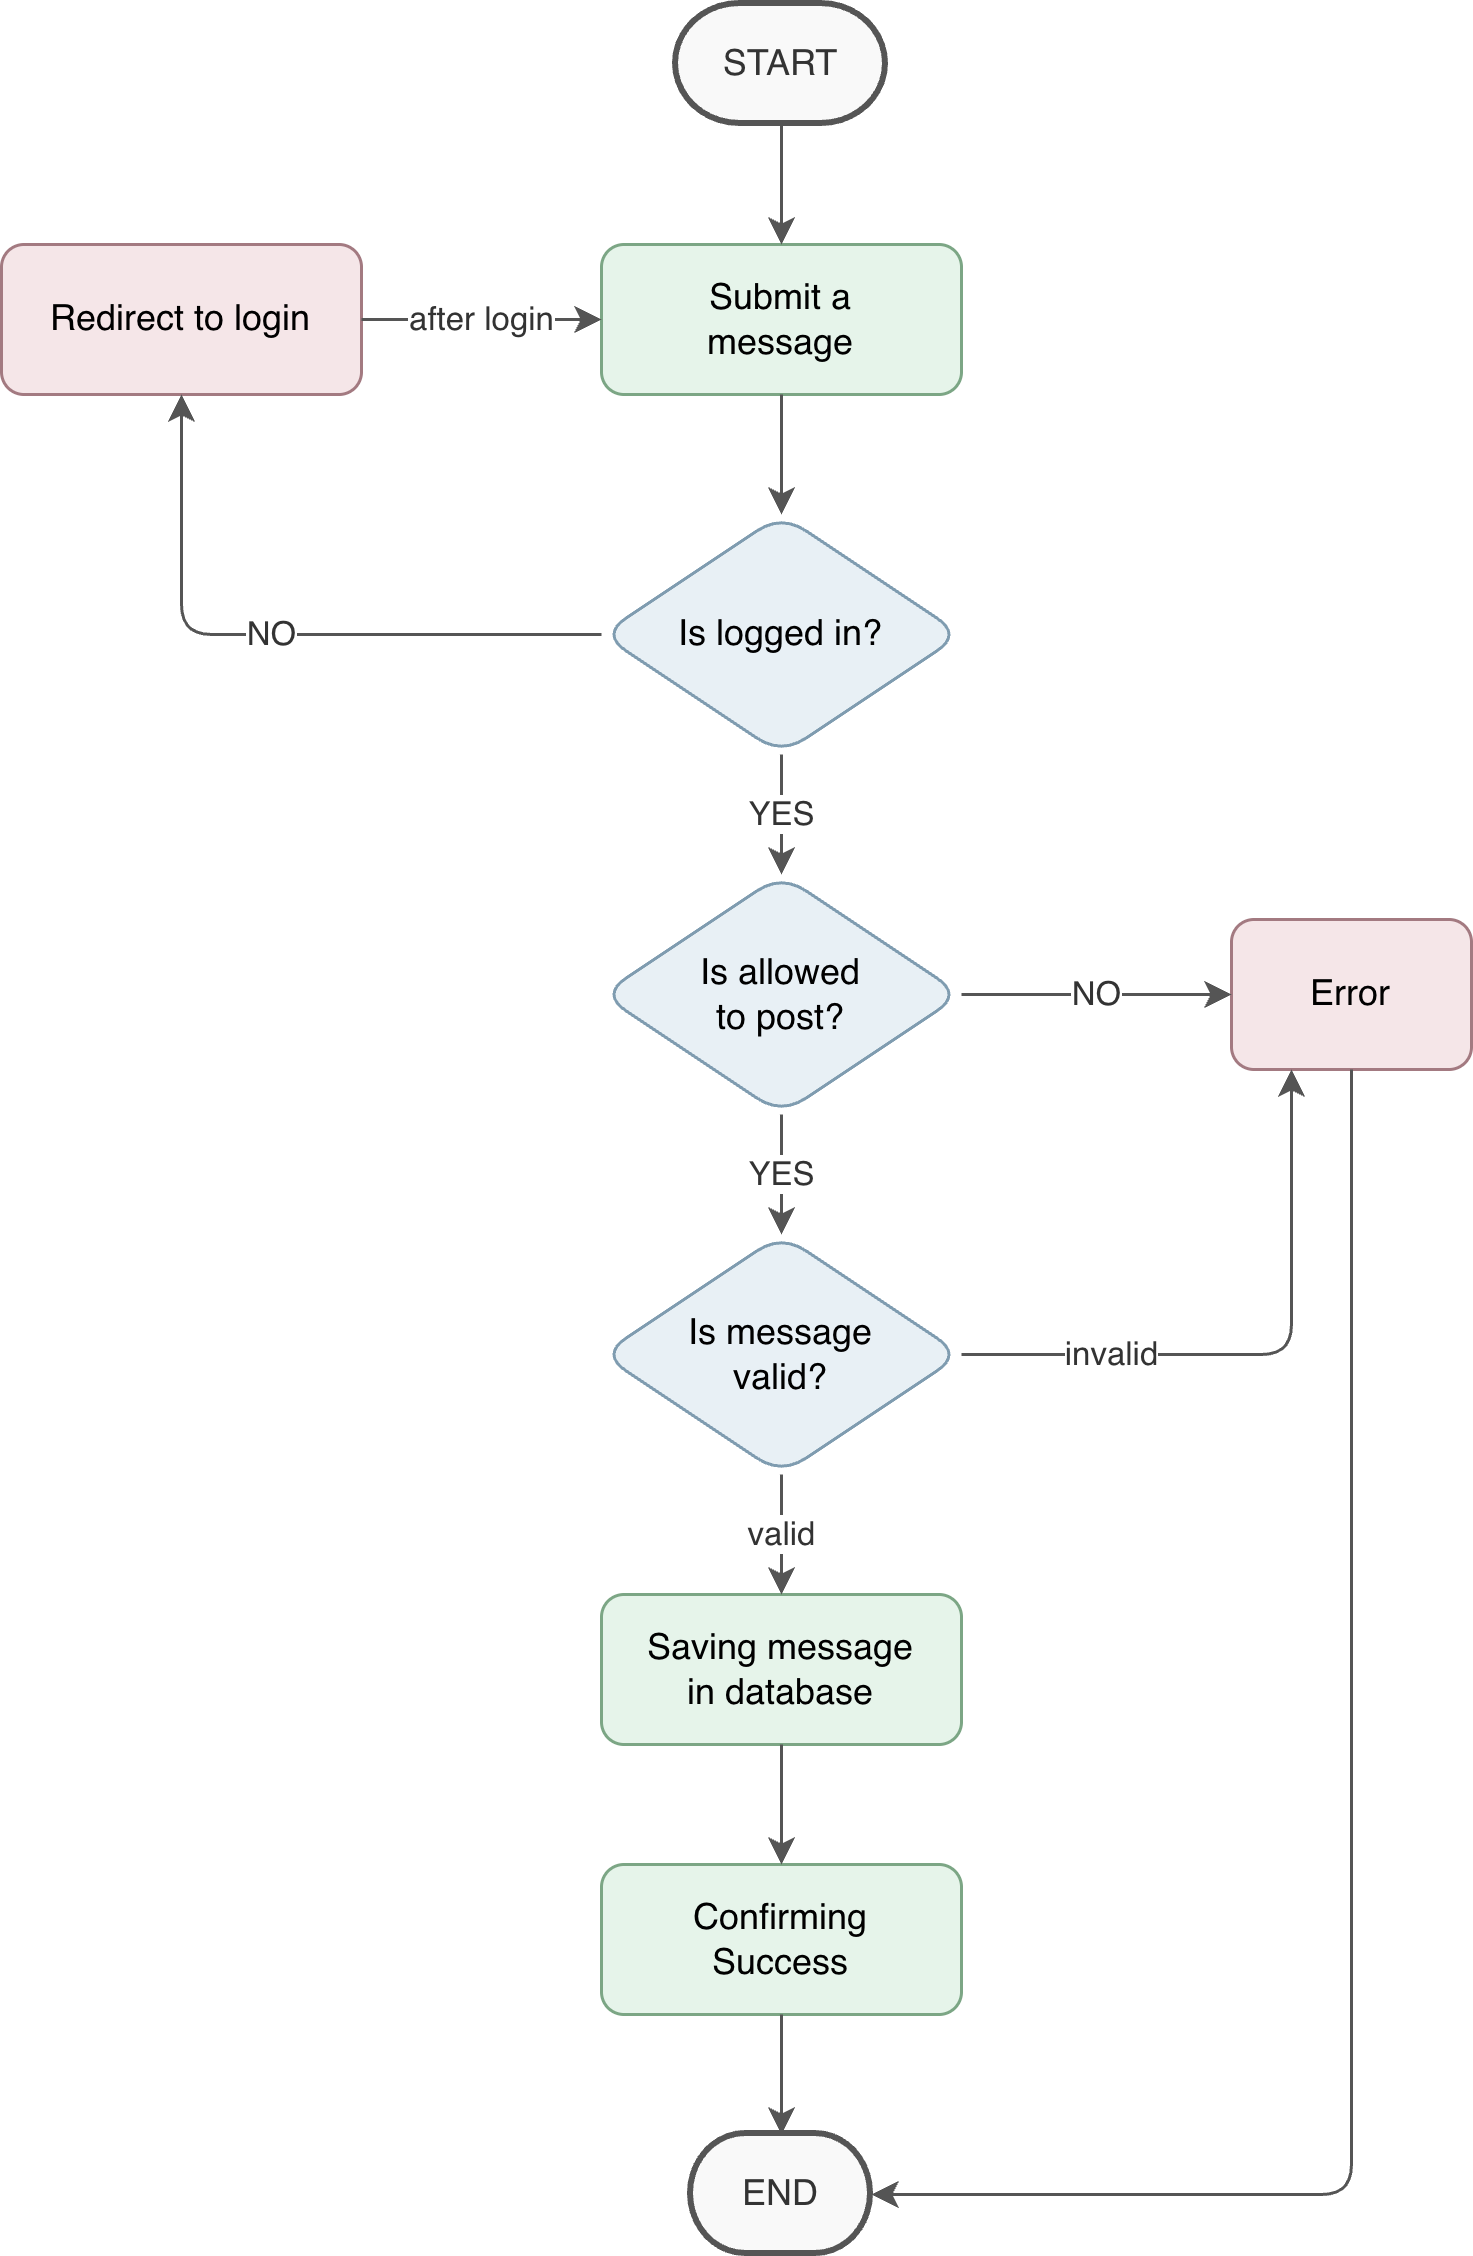

The diagram above was exported from draw.io. Its source (the exported page's mxGraphModel, read from the mxfile embedded in the PNG):
<mxGraphModel dx="1131" dy="1445" grid="1" gridSize="10" guides="1" tooltips="1" connect="1" arrows="1" fold="1" page="1" pageScale="1" pageWidth="1169" pageHeight="827" math="0" shadow="0">
  <root>
    <mxCell id="0" />
    <mxCell id="1" parent="0" />
    <mxCell id="2" parent="1" style="strokeWidth=2;html=1;shape=mxgraph.flowchart.terminator;whiteSpace=wrap;fillColor=#f9f9f9;strokeColor=#555555;fontColor=#333333;rounded=1;" value="START" vertex="1">
      <mxGeometry height="40" width="70" x="335" y="40" as="geometry" />
    </mxCell>
    <mxCell id="3" parent="1" style="rounded=1;whiteSpace=wrap;html=1;fillColor=#E6F4EA;strokeColor=#7CA685;" value="Submit a&#10;message" vertex="1">
      <mxGeometry height="50" width="120" x="310" y="120" as="geometry" />
    </mxCell>
    <mxCell id="4" parent="1" style="rhombus;whiteSpace=wrap;html=1;fillColor=#E8F0F5;strokeColor=#7F9CB0;rounded=1;" value="Is logged in?" vertex="1">
      <mxGeometry height="80" width="120" x="310" y="210" as="geometry" />
    </mxCell>
    <mxCell id="5" parent="1" style="rounded=1;whiteSpace=wrap;html=1;fillColor=#F5E6E8;strokeColor=#A37A81;" value="Redirect to login" vertex="1">
      <mxGeometry height="50" width="120" x="110" y="120" as="geometry" />
    </mxCell>
    <mxCell id="6" parent="1" style="rhombus;whiteSpace=wrap;html=1;fillColor=#E8F0F5;strokeColor=#7F9CB0;rounded=1;" value="Is allowed&#10;to post?" vertex="1">
      <mxGeometry height="80" width="120" x="310" y="330" as="geometry" />
    </mxCell>
    <mxCell id="7" parent="1" style="rhombus;whiteSpace=wrap;html=1;fillColor=#E8F0F5;strokeColor=#7F9CB0;rounded=1;" value="Is message&#10;valid?" vertex="1">
      <mxGeometry height="80" width="120" x="310" y="450" as="geometry" />
    </mxCell>
    <mxCell id="8" parent="1" style="rounded=1;whiteSpace=wrap;html=1;fillColor=#F5E6E8;strokeColor=#A37A81;" value="Error" vertex="1">
      <mxGeometry height="50" width="80" x="520" y="345" as="geometry" />
    </mxCell>
    <mxCell id="9" parent="1" style="rounded=1;whiteSpace=wrap;html=1;fillColor=#E6F4EA;strokeColor=#7CA685;" value="Saving message&#10;in database" vertex="1">
      <mxGeometry height="50" width="120" x="310" y="570" as="geometry" />
    </mxCell>
    <mxCell id="10" parent="1" style="rounded=1;whiteSpace=wrap;html=1;fillColor=#E6F4EA;strokeColor=#7CA685;" value="Confirming&lt;div&gt;Success&lt;/div&gt;" vertex="1">
      <mxGeometry height="50" width="120" x="310" y="660" as="geometry" />
    </mxCell>
    <mxCell id="11" parent="1" style="strokeWidth=2;html=1;shape=mxgraph.flowchart.terminator;whiteSpace=wrap;fillColor=#f9f9f9;strokeColor=#555555;fontColor=#333333;rounded=1;" value="END" vertex="1">
      <mxGeometry height="40" width="60" x="340" y="750" as="geometry" />
    </mxCell>
    <mxCell id="12" edge="1" parent="1" source="2" style="edgeStyle=orthogonalEdgeStyle;rounded=1;orthogonalLoop=1;jettySize=auto;html=1;strokeColor=#555555;" target="3" value="">
      <mxGeometry relative="1" as="geometry" />
    </mxCell>
    <mxCell id="13" edge="1" parent="1" source="3" style="edgeStyle=orthogonalEdgeStyle;rounded=1;orthogonalLoop=1;jettySize=auto;html=1;strokeColor=#555555;" target="4" value="">
      <mxGeometry relative="1" as="geometry" />
    </mxCell>
    <mxCell id="14" edge="1" parent="1" source="4" style="edgeStyle=orthogonalEdgeStyle;rounded=1;orthogonalLoop=1;jettySize=auto;html=1;labelBackgroundColor=#ffffff;fontColor=#333333;strokeColor=#555555;" target="5" value="NO">
      <mxGeometry relative="1" as="geometry" />
    </mxCell>
    <mxCell id="15" edge="1" parent="1" source="4" style="edgeStyle=orthogonalEdgeStyle;rounded=1;orthogonalLoop=1;jettySize=auto;html=1;labelBackgroundColor=#ffffff;fontColor=#333333;strokeColor=#555555;" target="6" value="YES">
      <mxGeometry relative="1" as="geometry" />
    </mxCell>
    <mxCell id="16" edge="1" parent="1" source="5" style="edgeStyle=orthogonalEdgeStyle;rounded=1;orthogonalLoop=1;jettySize=auto;html=1;labelBackgroundColor=#ffffff;fontColor=#333333;strokeColor=#555555;entryX=0;entryY=0.5;entryDx=0;entryDy=0;" target="3" value="after login">
      <mxGeometry relative="1" as="geometry" />
    </mxCell>
    <mxCell id="17" edge="1" parent="1" source="6" style="edgeStyle=orthogonalEdgeStyle;rounded=1;orthogonalLoop=1;jettySize=auto;html=1;labelBackgroundColor=#ffffff;fontColor=#333333;strokeColor=#555555;" target="7" value="YES">
      <mxGeometry relative="1" as="geometry" />
    </mxCell>
    <mxCell id="18" edge="1" parent="1" source="6" style="edgeStyle=orthogonalEdgeStyle;rounded=1;orthogonalLoop=1;jettySize=auto;html=1;labelBackgroundColor=#ffffff;fontColor=#333333;strokeColor=#555555;" target="8" value="NO">
      <mxGeometry relative="1" as="geometry" />
    </mxCell>
    <mxCell id="19" edge="1" parent="1" source="7" style="edgeStyle=orthogonalEdgeStyle;rounded=1;orthogonalLoop=1;jettySize=auto;html=1;labelBackgroundColor=#ffffff;fontColor=#333333;strokeColor=#555555;entryX=0.25;entryY=1;entryDx=0;entryDy=0;" target="8" value="invalid">
      <mxGeometry relative="1" x="-0.5121" as="geometry">
        <mxPoint as="offset" />
      </mxGeometry>
    </mxCell>
    <mxCell id="20" edge="1" parent="1" source="7" style="edgeStyle=orthogonalEdgeStyle;rounded=1;orthogonalLoop=1;jettySize=auto;html=1;labelBackgroundColor=#ffffff;fontColor=#333333;strokeColor=#555555;" target="9" value="valid">
      <mxGeometry relative="1" as="geometry" />
    </mxCell>
    <mxCell id="21" edge="1" parent="1" source="9" style="edgeStyle=orthogonalEdgeStyle;rounded=1;orthogonalLoop=1;jettySize=auto;html=1;strokeColor=#555555;" target="10" value="">
      <mxGeometry relative="1" as="geometry" />
    </mxCell>
    <mxCell id="22" edge="1" parent="1" source="10" style="edgeStyle=orthogonalEdgeStyle;rounded=1;orthogonalLoop=1;jettySize=auto;html=1;strokeColor=#555555;" target="11" value="">
      <mxGeometry relative="1" as="geometry" />
    </mxCell>
    <mxCell id="23" edge="1" parent="1" source="8" style="edgeStyle=orthogonalEdgeStyle;rounded=1;orthogonalLoop=1;jettySize=auto;html=1;strokeColor=#555555;entryX=1;entryY=0.5;entryDx=0;entryDy=0;entryPerimeter=0;exitX=0.5;exitY=1;exitDx=0;exitDy=0;" target="11" value="">
      <mxGeometry relative="1" as="geometry" />
    </mxCell>
  </root>
</mxGraphModel>